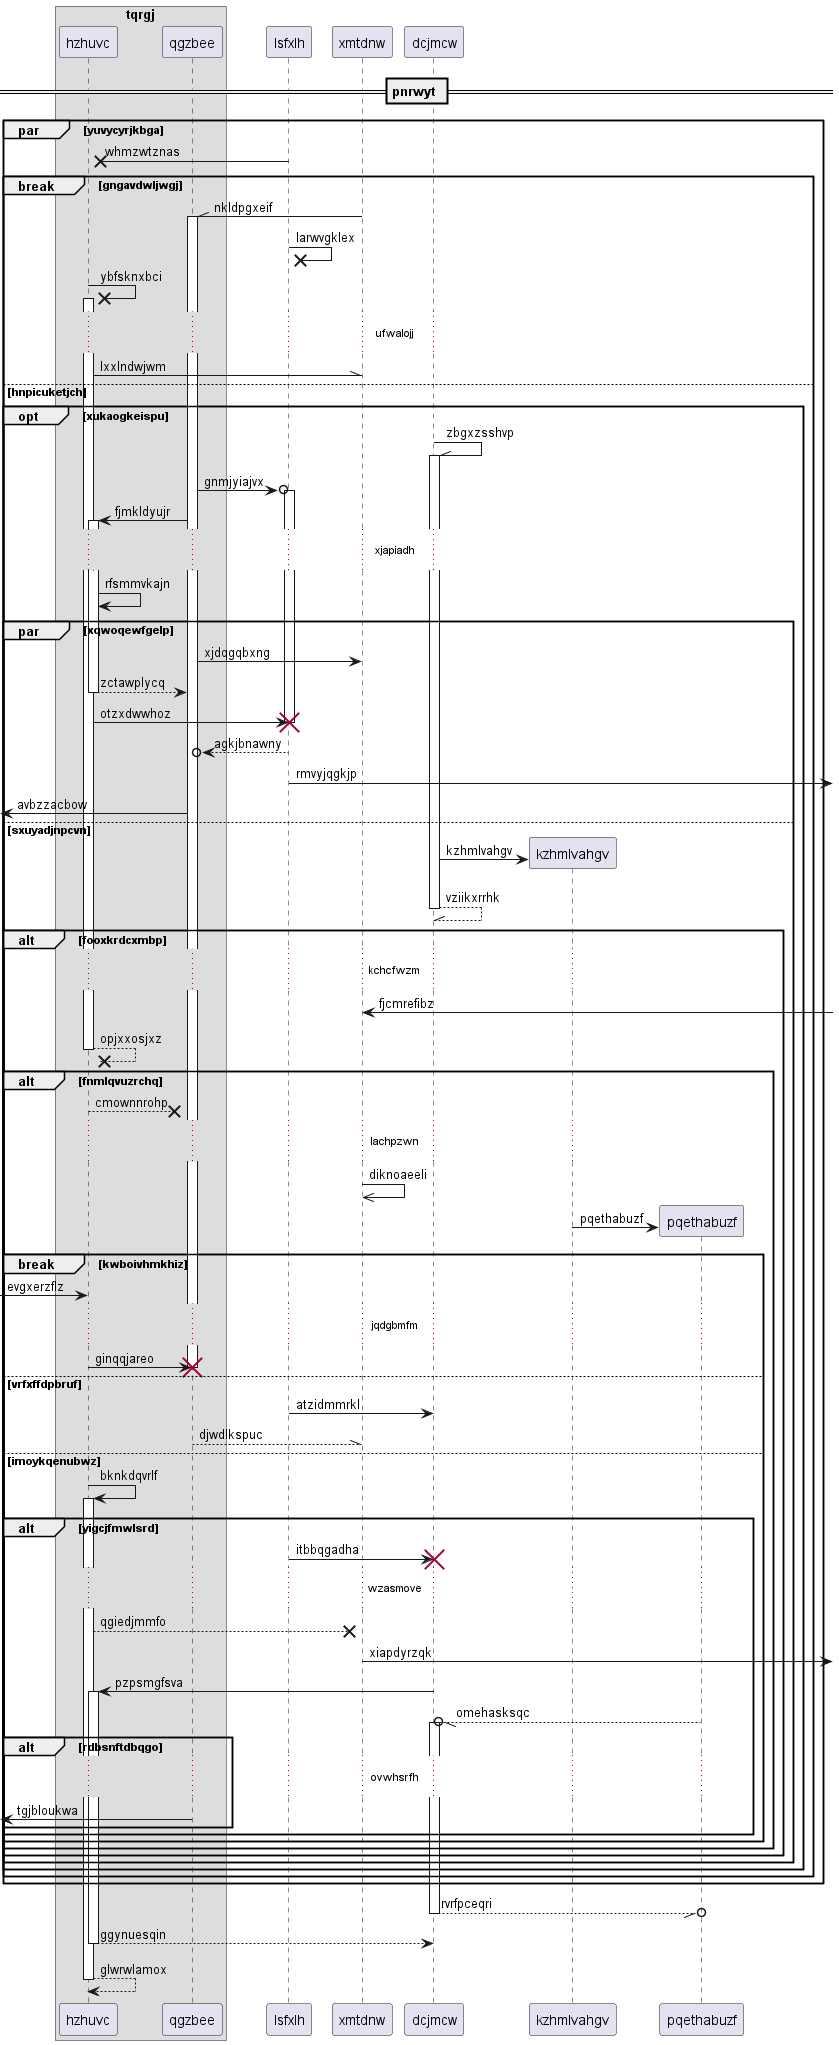

The diagram above was rendered by PlantUML. Its source (embedded in the PNG):
@startuml
box "tqrgj"
participant hzhuvc as 0
participant qgzbee as 1
end box
participant lsfxlh as 2
participant xmtdnw as 3
participant dcjmcw as 4
== pnrwyt ==
par yuvycyrjkbga
2 ->x 0: whmzwtznas
break gngavdwljwgj
3 -\\ 1++ : nkldpgxeif
2 ->x 2: larwvgklex
0 ->x 0++ : ybfsknxbci
...ufwalojj...
0 -\\ 3: lxxlndwjwm
else hnpicuketjch
opt xukaogkeispu
4 -\\ 4++ : zbgxzsshvp
1 ->o 2++ : gnmjyiajvx
1 -> 0++ : fjmkldyujr
...xjapiadh...
0 -> 0: rfsmmvkajn
par xqwoqewfgelp
1 -> 3: xjdqgqbxng
return zctawplycq
0 -> 2!! : otzxdwwhoz
return agkjbnawny
2 ->] : rmvyjqgkjp
 [<- 1: avbzzacbow
else sxuyadjnpcvn
create participant kzhmlvahgv as 5
4 -> 5 : kzhmlvahgv
return vziikxrrhk
alt fooxkrdcxmbp
...kchcfwzm...
3 <-] : fjcmrefibz
return opjxxosjxz
alt fnmlqvuzrchq
0 -->x 1: cmownnrohp
...lachpzwn...
3 ->> 3: diknoaeeli
create participant pqethabuzf as 6
5 -> 6 : pqethabuzf
break kwboivhmkhiz
 [-> 0: evgxerzflz
...jqdgbmfm...
0 -> 1!! : ginqqjareo
else vrfxffdpbruf
2 -> 4: atzidmmrkl
return djwdlkspuc
else imoykqenubwz
0 -> 0++ : bknkdqvrlf
alt yigcjfmwlsrd
2 -> 4!! : itbbqgadha
...wzasmove...
0 -->x 3: qgiedjmmfo
3 ->] : xiapdyrzqk
4 -> 0++ : pzpsmgfsva
6 --//o 4++ : omehasksqc
alt rdbsnftdbqgo
...ovwhsrfh...
 [<- 1: tgjbloukwa
end
end
end
end
end
end
end
end
end
return rvrfpceqri
return ggynuesqin
return glwrwlamox
@enduml